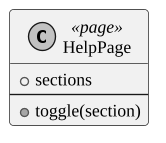

The diagram above was rendered by PlantUML. Its source (embedded in the PNG):
@startuml
skinparam monochrome true
skinparam shadowing false
skinparam defaultFontName "Liberation Serif"
skinparam defaultFontSize 13
skinparam dpi 130
skinparam ArrowFontSize 12
skinparam roundcorner 6
skinparam wrapWidth 320
left to right direction
class HelpPage <<page>> {
+ sections
--
+ toggle(section)
}
@enduml